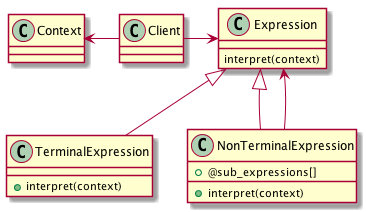

The diagram above was rendered by PlantUML. Its source (embedded in the PNG):
@startuml

Expression <|-- TerminalExpression
Expression <|-- NonTerminalExpression
Expression <-- NonTerminalExpression
Expression <--R Client
Context <--L Client

class Expression {
interpret(context)
}
class TerminalExpression {
+interpret(context)
}
class NonTerminalExpression {
+@sub_expressions[]
+interpret(context)
}
@enduml